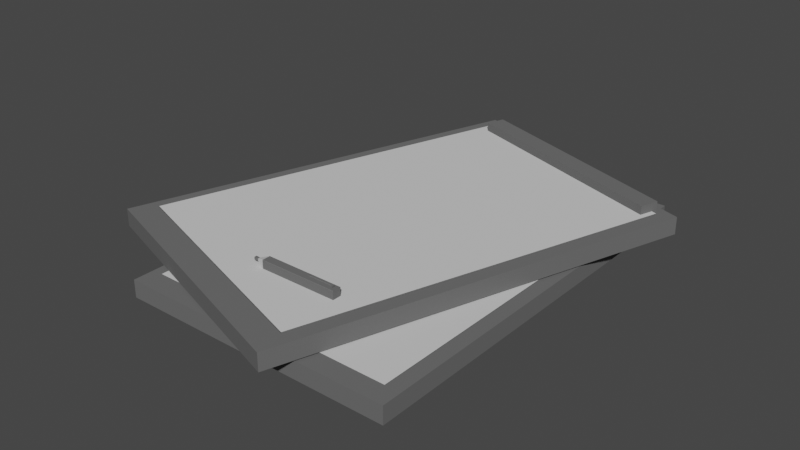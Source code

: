 # Source: paperpad.blend  (saved by Blender 2.80.60; exported with 4.5.12 LTS)
import bpy
from mathutils import Matrix  # noqa: F401  (used for matrix-valued properties, if any)

bpy.ops.wm.read_factory_settings(use_empty=True)
scene = bpy.context.scene
scene.name = 'Scene'

# ---- collections
col_collection = bpy.data.collections.new('Collection'); scene.collection.children.link(col_collection)

# ---- materials (node trees are filled in below, after node groups)
mat_dark_grey = bpy.data.materials.new('dark grey')
mat_dark_grey.alpha_threshold = 0.0
mat_dark_grey.use_transparent_shadow = False
mat_dark_grey.diffuse_color = (0.1441, 0.1441, 0.1441, 1.0)
mat_dark_grey.roughness = 0.5
mat_dark_grey.line_color = (0.0, 0.0, 0.0, 1.0)
mat_light_grey = bpy.data.materials.new('light grey')
mat_light_grey.use_transparent_shadow = False
mat_light_grey.diffuse_color = (0.6619, 0.6619, 0.6619, 1.0)
mat_light_grey.roughness = 0.25

# ---- material node trees

# ---- world
world_world = bpy.data.worlds.new('World'); scene.world = world_world
world_world.use_nodes = True; world_world.node_tree.nodes.clear()
_N = world_world.node_tree.nodes; _L = world_world.node_tree.links
n0 = _N.new('ShaderNodeOutputWorld'); n0.name = 'World Output'; n0.location = (300, 300)
n1 = _N.new('ShaderNodeBackground'); n1.name = 'Background'; n1.location = (10, 300)
n1.inputs[0].default_value = (0.05088, 0.05088, 0.05088, 1.0)
_L.new(n1.outputs[0], n0.inputs[0])
n0.is_active_output = True
world_world.color = (0.05088, 0.05088, 0.05088)
world_world.use_sun_shadow = False
world_world.sun_shadow_jitter_overblur = 0.0

# ---- meshes
me_cube = bpy.data.meshes.new('Cube')
me_cube.from_pydata([(1.0, 1.0, -0.8744), (1.0, 1.0, -1.0), (1.0, -2.0, -0.8744), (1.0, -2.0, -1.0), (-1.0, 1.0, -0.8744), (-1.0, 1.0, -1.0), (-1.0, -2.0, -0.8744), (-1.0, -2.0, -1.0)], [], [(0, 4, 6, 2), (3, 2, 6, 7), (7, 6, 4, 5), (5, 1, 3, 7), (1, 0, 2, 3), (5, 4, 0, 1)])
_uv = me_cube.uv_layers.new(name='UVMap')
_uv.uv.foreach_set('vector', [0.375, 0.0, 0.625, 0.0, 0.625, 0.25, 0.375, 0.25, 0.375, 0.25, 0.625, 0.25, 0.625, 0.5, 0.375, 0.5, 0.375, 0.5, 0.625, 0.5, 0.625, 0.75, 0.375, 0.75, 0.375, 0.75, 0.625, 0.75, 0.625, 1.0, 0.375, 1.0, 0.125, 0.5, 0.375, 0.5, 0.375, 0.75, 0.125, 0.75, 0.625, 0.5, 0.875, 0.5, 0.875, 0.75, 0.625, 0.75])
me_cube.materials.append(mat_dark_grey)
me_cube.use_remesh_preserve_volume = False
me_cube.use_remesh_preserve_attributes = False
me_cube.use_mirror_vertex_groups = False
me_cube.update()
me_cube_001 = bpy.data.meshes.new('Cube.001')
me_cube_001.from_pydata([(1.0, 1.0, -0.8744), (1.0, 1.0, -1.0), (1.0, -2.0, -0.8744), (1.0, -2.0, -1.0), (-1.0, 1.0, -0.8744), (-1.0, 1.0, -1.0), (-1.0, -2.0, -0.8744), (-1.0, -2.0, -1.0)], [], [(0, 4, 6, 2), (3, 2, 6, 7), (7, 6, 4, 5), (5, 1, 3, 7), (1, 0, 2, 3), (5, 4, 0, 1)])
_uv = me_cube_001.uv_layers.new(name='UVMap')
_uv.uv.foreach_set('vector', [0.375, 0.0, 0.625, 0.0, 0.625, 0.25, 0.375, 0.25, 0.375, 0.25, 0.625, 0.25, 0.625, 0.5, 0.375, 0.5, 0.375, 0.5, 0.625, 0.5, 0.625, 0.75, 0.375, 0.75, 0.375, 0.75, 0.625, 0.75, 0.625, 1.0, 0.375, 1.0, 0.125, 0.5, 0.375, 0.5, 0.375, 0.75, 0.125, 0.75, 0.625, 0.5, 0.875, 0.5, 0.875, 0.75, 0.625, 0.75])
me_cube_001.materials.append(mat_dark_grey)
me_cube_001.use_remesh_preserve_volume = False
me_cube_001.use_remesh_preserve_attributes = False
me_cube_001.use_mirror_vertex_groups = False
me_cube_001.update()
me_cube_002 = bpy.data.meshes.new('Cube.002')
me_cube_002.from_pydata([(0.6971, 1.0, -0.9266), (0.6971, 1.0, -1.0), (0.6971, 0.8599, -0.9266), (0.6971, 0.8599, -1.0), (-1.0, 1.0, -0.9266), (-1.0, 1.0, -1.0), (-1.0, 0.8599, -0.9266), (-1.0, 0.8599, -1.0)], [], [(0, 4, 6, 2), (3, 2, 6, 7), (7, 6, 4, 5), (5, 1, 3, 7), (1, 0, 2, 3), (5, 4, 0, 1)])
_uv = me_cube_002.uv_layers.new(name='UVMap')
_uv.uv.foreach_set('vector', [0.375, 0.0, 0.625, 0.0, 0.625, 0.25, 0.375, 0.25, 0.375, 0.25, 0.625, 0.25, 0.625, 0.5, 0.375, 0.5, 0.375, 0.5, 0.625, 0.5, 0.625, 0.75, 0.375, 0.75, 0.375, 0.75, 0.625, 0.75, 0.625, 1.0, 0.375, 1.0, 0.125, 0.5, 0.375, 0.5, 0.375, 0.75, 0.125, 0.75, 0.625, 0.5, 0.875, 0.5, 0.875, 0.75, 0.625, 0.75])
me_cube_002.materials.append(mat_dark_grey)
me_cube_002.materials.append(None)
me_cube_002.materials.append(mat_light_grey)
me_cube_002.use_remesh_preserve_volume = False
me_cube_002.use_remesh_preserve_attributes = False
me_cube_002.use_mirror_vertex_groups = False
me_cube_002.update()
me_cube_003 = bpy.data.meshes.new('Cube.003')
me_cube_003.from_pydata([(1.0, 1.0, -0.9892), (1.0, 1.0, -1.0), (1.0, -2.0, -0.9892), (1.0, -2.0, -1.0), (-1.0, 1.0, -0.9892), (-1.0, 1.0, -1.0), (-1.0, -2.0, -0.9892), (-1.0, -2.0, -1.0)], [], [(0, 4, 6, 2), (3, 2, 6, 7), (7, 6, 4, 5), (5, 1, 3, 7), (1, 0, 2, 3), (5, 4, 0, 1)])
me_cube_003.polygons.foreach_set('material_index', [1, 0, 0, 0, 0, 0])
_uv = me_cube_003.uv_layers.new(name='UVMap')
_uv.uv.foreach_set('vector', [0.375, 0.0, 0.625, 0.0, 0.625, 0.25, 0.375, 0.25, 0.375, 0.25, 0.625, 0.25, 0.625, 0.5, 0.375, 0.5, 0.375, 0.5, 0.625, 0.5, 0.625, 0.75, 0.375, 0.75, 0.375, 0.75, 0.625, 0.75, 0.625, 1.0, 0.375, 1.0, 0.125, 0.5, 0.375, 0.5, 0.375, 0.75, 0.125, 0.75, 0.625, 0.5, 0.875, 0.5, 0.875, 0.75, 0.625, 0.75])
me_cube_003.materials.append(mat_dark_grey)
me_cube_003.materials.append(mat_light_grey)
me_cube_003.use_remesh_preserve_volume = False
me_cube_003.use_remesh_preserve_attributes = False
me_cube_003.use_mirror_vertex_groups = False
me_cube_003.update()
me_cube_004 = bpy.data.meshes.new('Cube.004')
me_cube_004.from_pydata([(1.331, 0.297, 0.297), (1.331, 0.297, -0.297), (1.331, -0.297, -0.297), (1.331, -0.297, 0.297), (-1.0, -0.3333, 1.0), (-1.0, 0.3333, 1.0), (1.0, -0.3333, -1.0), (1.0, 0.3333, -1.0), (1.0, 0.3333, 1.0), (1.0, -0.3333, 1.0), (1.218, -0.09899, -0.297), (1.218, 0.099, -0.297), (1.218, 0.099, 0.297), (1.218, -0.09899, 0.297), (1.331, -0.09899, -0.297), (1.331, 0.099, -0.297), (1.331, 0.099, 0.297), (1.331, -0.09899, 0.297), (-0.2453, 0.3333, 1.0), (-0.2453, -0.3333, 1.0), (-0.912, 0.3333, 1.0), (-0.912, -0.3333, 1.0), (-0.912, 0.3333, -1.0), (-0.912, -0.3333, -1.0), (-0.2453, 0.3333, -1.0), (-0.2453, -0.3333, -1.0), (-0.9337, -0.932, -1.0), (-1.0, -1.0, -0.933), (-1.0, -1.0, 0.932), (-1.0, -0.932, 1.0), (-0.9332, 0.9332, -1.0), (-1.0, 1.0, -0.933), (-1.0, 0.932, 1.0), (-1.0, 1.0, 0.932), (1.0, -0.9308, -1.0), (1.0, -1.0, -0.9315), (1.0, -0.9308, 1.0), (1.0, -1.0, 0.9308), (1.0, 0.9325, -1.0), (1.0, 1.0, -0.9315), (1.0, 0.9308, 1.0), (1.0, 1.0, 0.9308), (1.218, 0.297, 0.227), (1.218, 0.227, 0.297), (1.283, 0.297, 0.297), (1.218, 0.2293, -0.297), (1.218, 0.297, -0.2277), (1.283, 0.297, -0.297), (1.218, -0.297, -0.2277), (1.218, -0.227, -0.297), (1.283, -0.297, -0.297), (1.218, -0.227, 0.297), (1.218, -0.297, 0.227), (1.283, -0.297, 0.297), (-0.2453, 0.9326, -1.0), (-0.2453, 1.0, -0.9322), (-0.912, 1.0, -0.9327), (-0.912, 0.9329, -1.0), (-0.912, 0.9318, 1.0), (-0.912, 1.0, 0.9318), (-0.2453, 1.0, 0.9315), (-0.2453, 0.9315, 1.0), (-0.912, -0.9318, -1.0), (-0.912, -1.0, -0.9327), (-0.2453, -1.0, -0.9322), (-0.2453, -0.9315, -1.0), (-0.2453, -0.9315, 1.0), (-0.2453, -1.0, 0.9315), (-0.912, -1.0, 0.9318), (-0.912, -0.9318, 1.0), (-0.9335, 0.3333, -1.0), (-1.0, 0.3333, -0.9332), (-1.0, -0.3333, -0.9332), (-0.9336, -0.3333, -1.0), (-0.2453, 0.3333, 1.454), (-0.3102, 0.2684, 1.519), (-0.3102, -0.2684, 1.519), (-0.2453, -0.3333, 1.454), (-0.847, 0.2684, 1.519), (-0.912, 0.3333, 1.454), (-0.912, -0.3333, 1.454), (-0.847, -0.2684, 1.519)], [], [(58, 32, 5, 20), (40, 61, 18, 8), (39, 41, 42, 46), (73, 23, 62, 26), (37, 35, 48, 52), (31, 33, 59, 56), (44, 43, 12, 16, 0), (34, 6, 10, 49), (54, 38, 7, 24), (55, 60, 41, 39), (14, 17, 3, 2), (53, 52, 48, 50, 2, 3), (57, 54, 24, 22), (50, 49, 10, 14, 2), (9, 36, 51, 13), (72, 4, 5, 71), (21, 4, 29, 69), (19, 21, 69, 66), (25, 6, 34, 65), (23, 25, 65, 62), (30, 57, 22, 70), (61, 58, 20, 18), (56, 59, 60, 55), (22, 24, 25, 23), (71, 5, 32, 33, 31), (19, 18, 74, 77), (64, 67, 68, 63), (40, 8, 12, 43), (8, 18, 19, 9), (11, 45, 47, 1, 15), (12, 13, 17, 16), (13, 51, 53, 3, 17), (10, 11, 15, 14), (1, 0, 16, 15), (15, 16, 17, 14), (9, 19, 66, 36), (6, 7, 11, 10), (35, 37, 67, 64), (20, 5, 4, 21), (7, 38, 45, 11), (24, 7, 6, 25), (47, 46, 42, 44, 0, 1), (8, 9, 13, 12), (63, 68, 28, 27), (70, 22, 23, 73), (18, 20, 79, 74), (21, 19, 77, 80), (75, 78, 81, 76), (20, 21, 80, 79), (42, 43, 44), (45, 46, 47), (48, 49, 50), (51, 52, 53), (73, 26, 27, 72), (57, 30, 31, 56), (61, 40, 41, 60), (65, 34, 35, 64), (69, 29, 28, 68), (37, 52, 51, 36), (42, 41, 40, 43), (34, 49, 48, 35), (45, 38, 39, 46), (38, 54, 55, 39), (54, 57, 56, 55), (32, 58, 59, 33), (58, 61, 60, 59), (26, 62, 63, 27), (62, 65, 64, 63), (36, 66, 67, 37), (66, 69, 68, 67), (30, 70, 71, 31), (70, 73, 72, 71), (75, 76, 77, 74), (79, 80, 81, 78), (78, 75, 74, 79), (80, 77, 76, 81), (27, 28, 29, 4, 72)])
me_cube_004.polygons.foreach_set('material_index', [0, 0, 1, 0, 1, 0, 0, 1, 0, 0, 0, 0, 0, 0, 1, 0, 0, 0, 0, 0, 0, 0, 0, 0, 0, 0, 0, 1, 0, 0, 0, 0, 0, 0, 0, 0, 1, 0, 0, 1, 0, 0, 1, 0, 0, 0, 0, 0, 0, 0, 0, 0, 0, 0, 0, 0, 0, 0, 1, 1, 1, 1, 0, 0, 0, 0, 0, 0, 0, 0, 0, 0, 0, 0, 0, 0, 0])
_uv = me_cube_004.uv_layers.new(name='UVMap')
_uv.uv.foreach_set('vector', [0.864, 0.5085, 0.875, 0.5085, 0.875, 0.5833, 0.864, 0.5833, 0.625, 0.5087, 0.7807, 0.5086, 0.7807, 0.5833, 0.625, 0.5833, 0.3836, 0.5, 0.6163, 0.5, 0.5955, 0.5, 0.4042, 0.5, 0.1333, 0.6667, 0.136, 0.6667, 0.136, 0.7415, 0.1333, 0.7415, 0.6163, 0.75, 0.3836, 0.75, 0.4042, 0.75, 0.5955, 0.75, 0.3834, 0.25, 0.6165, 0.25, 0.6165, 0.261, 0.3834, 0.261, 0.625, 0.5, 0.625, 0.5295, 0.625, 0.5833, 0.625, 0.5833, 0.625, 0.5, 0.375, 0.7413, 0.375, 0.6667, 0.375, 0.6667, 0.375, 0.7205, 0.2193, 0.5084, 0.375, 0.5084, 0.375, 0.5833, 0.2193, 0.5833, 0.3835, 0.3443, 0.6164, 0.3443, 0.6163, 0.5, 0.3836, 0.5, 0.375, 0.6667, 0.625, 0.6667, 0.625, 0.75, 0.375, 0.75, 0.625, 0.75, 0.5955, 0.75, 0.4042, 0.75, 0.375, 0.75, 0.375, 0.75, 0.625, 0.75, 0.136, 0.5084, 0.2193, 0.5084, 0.2193, 0.5833, 0.136, 0.5833, 0.375, 0.75, 0.375, 0.7205, 0.375, 0.6667, 0.375, 0.6667, 0.375, 0.75, 0.625, 0.6667, 0.625, 0.7413, 0.625, 0.7205, 0.625, 0.6667, 0.3834, 0.08333, 0.625, 0.08333, 0.625, 0.1667, 0.3834, 0.1667, 0.864, 0.6667, 0.875, 0.6667, 0.875, 0.7415, 0.864, 0.7415, 0.7807, 0.6667, 0.864, 0.6667, 0.864, 0.7415, 0.7807, 0.7414, 0.2193, 0.6667, 0.375, 0.6667, 0.375, 0.7413, 0.2193, 0.7414, 0.136, 0.6667, 0.2193, 0.6667, 0.2193, 0.7414, 0.136, 0.7415, 0.1334, 0.5084, 0.136, 0.5084, 0.136, 0.5833, 0.1333, 0.5833, 0.7807, 0.5086, 0.864, 0.5085, 0.864, 0.5833, 0.7807, 0.5833, 0.3834, 0.261, 0.6165, 0.261, 0.6164, 0.3443, 0.3835, 0.3443, 0.136, 0.5833, 0.2193, 0.5833, 0.2193, 0.6667, 0.136, 0.6667, 0.3834, 0.1667, 0.625, 0.1667, 0.625, 0.2415, 0.6165, 0.25, 0.3834, 0.25, 0.7807, 0.6667, 0.7807, 0.5833, 0.7807, 0.5833, 0.7807, 0.6667, 0.3835, 0.9057, 0.6164, 0.9057, 0.6165, 0.989, 0.3834, 0.989, 0.625, 0.5087, 0.625, 0.5833, 0.625, 0.5833, 0.625, 0.5295, 0.625, 0.5833, 0.7807, 0.5833, 0.7807, 0.6667, 0.625, 0.6667, 0.375, 0.5833, 0.375, 0.5285, 0.375, 0.5, 0.375, 0.5, 0.375, 0.5833, 0.625, 0.5833, 0.625, 0.6667, 0.625, 0.6667, 0.625, 0.5833, 0.625, 0.6667, 0.625, 0.7205, 0.625, 0.75, 0.625, 0.75, 0.625, 0.6667, 0.375, 0.6667, 0.375, 0.5833, 0.375, 0.5833, 0.375, 0.6667, 0.375, 0.5, 0.625, 0.5, 0.625, 0.5833, 0.375, 0.5833, 0.375, 0.5833, 0.625, 0.5833, 0.625, 0.6667, 0.375, 0.6667, 0.625, 0.6667, 0.7807, 0.6667, 0.7807, 0.7414, 0.625, 0.7413, 0.375, 0.6667, 0.375, 0.5833, 0.375, 0.5833, 0.375, 0.6667, 0.3836, 0.75, 0.6163, 0.75, 0.6164, 0.9057, 0.3835, 0.9057, 0.864, 0.5833, 0.875, 0.5833, 0.875, 0.6667, 0.864, 0.6667, 0.375, 0.5833, 0.375, 0.5084, 0.375, 0.5285, 0.375, 0.5833, 0.2193, 0.5833, 0.375, 0.5833, 0.375, 0.6667, 0.2193, 0.6667, 0.375, 0.5, 0.4042, 0.5, 0.5955, 0.5, 0.625, 0.5, 0.625, 0.5, 0.375, 0.5, 0.625, 0.5833, 0.625, 0.6667, 0.625, 0.6667, 0.625, 0.5833, 0.3834, 0.989, 0.6165, 0.989, 0.6165, 1.0, 0.3834, 1.0, 0.1333, 0.5833, 0.136, 0.5833, 0.136, 0.6667, 0.1333, 0.6667, 0.7807, 0.5833, 0.864, 0.5833, 0.864, 0.5833, 0.7807, 0.5833, 0.864, 0.6667, 0.7807, 0.6667, 0.7807, 0.6667, 0.864, 0.6667, 0.7888, 0.5914, 0.8559, 0.5914, 0.8559, 0.6586, 0.7888, 0.6586, 0.864, 0.5833, 0.864, 0.6667, 0.864, 0.6667, 0.864, 0.5833, 0.5955, 0.5, 0.6223, 0.5, 0.625, 0.5, 0.375, 0.5285, 0.375, 0.4914, 0.375, 0.5, 0.4042, 0.75, 0.3777, 0.75, 0.375, 0.75, 0.625, 0.7205, 0.625, 0.7586, 0.625, 0.75, 0.1333, 0.6667, 0.1333, 0.7415, 0.125, 0.75, 0.125, 0.6667, 0.136, 0.5084, 0.1334, 0.5084, 0.125, 0.5, 0.136, 0.5, 0.7807, 0.5086, 0.625, 0.5087, 0.625, 0.5, 0.7807, 0.5, 0.2193, 0.7414, 0.375, 0.7413, 0.375, 0.75, 0.2193, 0.75, 0.864, 0.7415, 0.875, 0.7415, 0.875, 0.75, 0.864, 0.75, 0.6163, 0.75, 0.5955, 0.75, 0.625, 0.7205, 0.625, 0.7413, 0.5955, 0.5, 0.6163, 0.5, 0.625, 0.5087, 0.625, 0.5295, 0.375, 0.7413, 0.375, 0.7205, 0.4042, 0.75, 0.3836, 0.75, 0.375, 0.5285, 0.375, 0.5084, 0.3836, 0.5, 0.4042, 0.5, 0.375, 0.5084, 0.2193, 0.5084, 0.2193, 0.5, 0.375, 0.5, 0.2193, 0.5084, 0.136, 0.5084, 0.136, 0.5, 0.2193, 0.5, 0.875, 0.5085, 0.864, 0.5085, 0.864, 0.5, 0.875, 0.5, 0.864, 0.5085, 0.7807, 0.5086, 0.7807, 0.5, 0.864, 0.5, 0.1333, 0.7415, 0.136, 0.7415, 0.136, 0.75, 0.125, 0.75, 0.136, 0.7415, 0.2193, 0.7414, 0.2193, 0.75, 0.136, 0.75, 0.625, 0.7413, 0.7807, 0.7414, 0.7807, 0.75, 0.625, 0.75, 0.7807, 0.7414, 0.864, 0.7415, 0.864, 0.75, 0.7807, 0.75, 0.1334, 0.5084, 0.1333, 0.5833, 0.125, 0.5833, 0.125, 0.5, 0.1333, 0.5833, 0.1333, 0.6667, 0.125, 0.6667, 0.125, 0.5833, 0.7888, 0.5914, 0.7888, 0.6586, 0.7807, 0.6667, 0.7807, 0.5833, 0.864, 0.5833, 0.864, 0.6667, 0.8559, 0.6586, 0.8559, 0.5914, 0.8559, 0.5914, 0.7888, 0.5914, 0.7807, 0.5833, 0.864, 0.5833, 0.864, 0.6667, 0.7807, 0.6667, 0.7888, 0.6586, 0.8559, 0.6586, 0.3834, 0.0, 0.6165, 0.0, 0.625, 0.008504, 0.625, 0.08333, 0.3834, 0.08333])
me_cube_004.materials.append(mat_dark_grey)
me_cube_004.materials.append(mat_light_grey)
me_cube_004.use_remesh_preserve_volume = False
me_cube_004.use_remesh_preserve_attributes = False
me_cube_004.use_mirror_vertex_groups = False
me_cube_004.update()
me_cube_005 = bpy.data.meshes.new('Cube.005')
me_cube_005.from_pydata([(1.0, 1.0, -0.9892), (1.0, 1.0, -1.0), (1.0, -2.0, -0.9892), (1.0, -2.0, -1.0), (-1.0, 1.0, -0.9892), (-1.0, 1.0, -1.0), (-1.0, -2.0, -0.9892), (-1.0, -2.0, -1.0)], [], [(0, 4, 6, 2), (3, 2, 6, 7), (7, 6, 4, 5), (5, 1, 3, 7), (1, 0, 2, 3), (5, 4, 0, 1)])
me_cube_005.polygons.foreach_set('material_index', [1, 0, 0, 0, 0, 0])
_uv = me_cube_005.uv_layers.new(name='UVMap')
_uv.uv.foreach_set('vector', [0.375, 0.0, 0.625, 0.0, 0.625, 0.25, 0.375, 0.25, 0.375, 0.25, 0.625, 0.25, 0.625, 0.5, 0.375, 0.5, 0.375, 0.5, 0.625, 0.5, 0.625, 0.75, 0.375, 0.75, 0.375, 0.75, 0.625, 0.75, 0.625, 1.0, 0.375, 1.0, 0.125, 0.5, 0.375, 0.5, 0.375, 0.75, 0.125, 0.75, 0.625, 0.5, 0.875, 0.5, 0.875, 0.75, 0.625, 0.75])
me_cube_005.materials.append(mat_dark_grey)
me_cube_005.materials.append(mat_light_grey)
me_cube_005.use_remesh_preserve_volume = False
me_cube_005.use_remesh_preserve_attributes = False
me_cube_005.use_mirror_vertex_groups = False
me_cube_005.update()

# ---- objects
ob_cube = bpy.data.objects.new('Cube', me_cube)
ob_cube_001 = bpy.data.objects.new('Cube.001', me_cube_001)
ob_cube_002 = bpy.data.objects.new('Cube.002', me_cube_002)
ob_cube_003 = bpy.data.objects.new('Cube.003', me_cube_003)
ob_cube_004 = bpy.data.objects.new('Cube.004', me_cube_004)
ob_cube_005 = bpy.data.objects.new('Cube.005', me_cube_005)

# ---- transforms, parenting, visibility, modifiers, constraints
ob_cube.location = (0.0, 0.0, 0.9994)
ob_cube.lock_rotations_4d = False
ob_cube.empty_display_type = 'ARROWS'
ob_cube.lineart.crease_threshold = 0.0
ob_cube_001.location = (0.0, 0.0, 1.139)
ob_cube_001.rotation_euler = (0.0, -0.0, -0.3221)
ob_cube_001.lock_rotations_4d = False
ob_cube_001.empty_display_type = 'ARROWS'
ob_cube_001.lineart.crease_threshold = 0.0
ob_cube_002.location = (0.1429, -0.106, 1.264)
ob_cube_002.rotation_euler = (0.0, -0.0, -0.3221)
ob_cube_002.lock_rotations_4d = False
ob_cube_002.empty_display_type = 'ARROWS'
ob_cube_002.lineart.crease_threshold = 0.0
ob_cube_003.location = (-0.0004924, -0.001475, 1.171)
ob_cube_003.rotation_euler = (0.0, -0.0, -0.3221)
ob_cube_003.scale = (0.9052, 0.9052, 0.9052)
ob_cube_003.lock_rotations_4d = False
ob_cube_003.empty_display_type = 'ARROWS'
ob_cube_003.lineart.crease_threshold = 0.0
ob_cube_004.location = (-0.01056, -1.55, 0.3039)
ob_cube_004.scale = (-0.2838, 0.03154, 0.03154)
ob_cube_004.lineart.crease_threshold = 0.0
ob_cube_005.location = (-0.0004924, -0.04675, 1.026)
ob_cube_005.rotation_euler = (0.0, -0.0, -0.006021)
ob_cube_005.scale = (0.9052, 0.9052, 0.9052)
ob_cube_005.lock_rotations_4d = False
ob_cube_005.empty_display_type = 'ARROWS'
ob_cube_005.lineart.crease_threshold = 0.0

# ---- collection membership
col_collection.objects.link(ob_cube)
col_collection.objects.link(ob_cube_001)
col_collection.objects.link(ob_cube_002)
col_collection.objects.link(ob_cube_003)
col_collection.objects.link(ob_cube_004)
col_collection.objects.link(ob_cube_005)

# ---- scene / render settings (as saved in the file)
scene.frame_start = 1; scene.frame_end = 250; scene.frame_set(1)
scene.render.engine = 'BLENDER_EEVEE_NEXT'
scene.cycles.use_denoising = False
scene.cycles.samples = 128
scene.cycles.sampling_pattern = 'TABULATED_SOBOL'
scene.cycles.use_adaptive_sampling = False
scene.cycles.use_light_tree = False
scene.view_settings.view_transform = 'Filmic'
bpy.context.view_layer.update()

# ---- added for rendering (the .blend has no active camera and no usable light): camera, sun
cam_auto = bpy.data.cameras.new('AutoCamera')
cam_auto.lens = 50.0
cam_auto.sensor_width = 36.0
cam_auto.clip_end = 1000.0
ob_auto_camera = bpy.data.objects.new('AutoCamera', cam_auto)
scene.collection.objects.link(ob_auto_camera)
ob_auto_camera.location = (4.01352, -5.48044, 3.51303)
ob_auto_camera.rotation_euler = (1.09748, -7.21219e-08, 0.694738)
scene.camera = ob_auto_camera
light_auto_sun = bpy.data.lights.new('AutoSun', 'SUN')
light_auto_sun.energy = 3.0
light_auto_sun.angle = 0.0523599
ob_auto_sun = bpy.data.objects.new('AutoSun', light_auto_sun)
scene.collection.objects.link(ob_auto_sun)
ob_auto_sun.rotation_euler = (0.872665, 0.174533, 0.523599)
bpy.context.view_layer.update()
